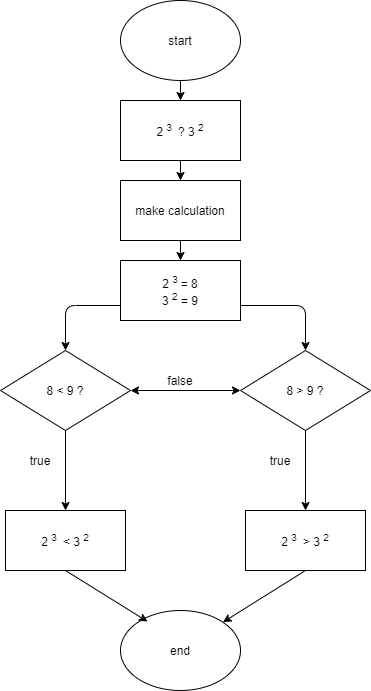

The diagram above was exported from draw.io. Its source (the exported page's mxGraphModel, read from the mxfile embedded in the PNG):
<mxGraphModel dx="1426" dy="1866" grid="1" gridSize="10" guides="1" tooltips="1" connect="1" arrows="1" fold="1" page="1" pageScale="1" pageWidth="850" pageHeight="1100" math="0" shadow="0">
  <root>
    <mxCell id="0" />
    <mxCell id="1" parent="0" />
    <mxCell id="Q3InhdZMHyvhmTwKXPqR-56" value="start" style="ellipse;whiteSpace=wrap;html=1;" vertex="1" parent="1">
      <mxGeometry x="330" y="-50" width="120" height="80" as="geometry" />
    </mxCell>
    <mxCell id="Q3InhdZMHyvhmTwKXPqR-57" value="2 &lt;sup&gt;3&amp;nbsp;&lt;/sup&gt;&amp;nbsp;? 3 &lt;sup&gt;2&lt;/sup&gt;" style="rounded=0;whiteSpace=wrap;html=1;" vertex="1" parent="1">
      <mxGeometry x="330" y="50" width="120" height="60" as="geometry" />
    </mxCell>
    <mxCell id="Q3InhdZMHyvhmTwKXPqR-58" value="" style="endArrow=classic;html=1;exitX=0.5;exitY=1;exitDx=0;exitDy=0;entryX=0.5;entryY=0;entryDx=0;entryDy=0;" edge="1" parent="1" source="Q3InhdZMHyvhmTwKXPqR-56" target="Q3InhdZMHyvhmTwKXPqR-57">
      <mxGeometry width="50" height="50" relative="1" as="geometry">
        <mxPoint x="410" y="320" as="sourcePoint" />
        <mxPoint x="460" y="270" as="targetPoint" />
      </mxGeometry>
    </mxCell>
    <mxCell id="Q3InhdZMHyvhmTwKXPqR-59" value="make calculation" style="rounded=0;whiteSpace=wrap;html=1;" vertex="1" parent="1">
      <mxGeometry x="330" y="130" width="120" height="60" as="geometry" />
    </mxCell>
    <mxCell id="Q3InhdZMHyvhmTwKXPqR-60" value="" style="endArrow=classic;html=1;exitX=0.5;exitY=1;exitDx=0;exitDy=0;entryX=0.5;entryY=0;entryDx=0;entryDy=0;" edge="1" parent="1" source="Q3InhdZMHyvhmTwKXPqR-57" target="Q3InhdZMHyvhmTwKXPqR-59">
      <mxGeometry width="50" height="50" relative="1" as="geometry">
        <mxPoint x="410" y="320" as="sourcePoint" />
        <mxPoint x="460" y="270" as="targetPoint" />
      </mxGeometry>
    </mxCell>
    <mxCell id="Q3InhdZMHyvhmTwKXPqR-61" value="&lt;span&gt;2&amp;nbsp;&lt;/span&gt;&lt;sup&gt;3 &lt;/sup&gt;= 8&lt;br&gt;3&amp;nbsp;&lt;sup&gt;2&lt;/sup&gt;&amp;nbsp;= 9" style="rounded=0;whiteSpace=wrap;html=1;" vertex="1" parent="1">
      <mxGeometry x="330" y="210" width="120" height="60" as="geometry" />
    </mxCell>
    <mxCell id="Q3InhdZMHyvhmTwKXPqR-62" value="" style="endArrow=classic;html=1;exitX=0.5;exitY=1;exitDx=0;exitDy=0;entryX=0.5;entryY=0;entryDx=0;entryDy=0;" edge="1" parent="1" source="Q3InhdZMHyvhmTwKXPqR-59" target="Q3InhdZMHyvhmTwKXPqR-61">
      <mxGeometry width="50" height="50" relative="1" as="geometry">
        <mxPoint x="410" y="300" as="sourcePoint" />
        <mxPoint x="460" y="250" as="targetPoint" />
      </mxGeometry>
    </mxCell>
    <mxCell id="Q3InhdZMHyvhmTwKXPqR-76" value="8 &amp;gt; 9 ?" style="rhombus;whiteSpace=wrap;html=1;" vertex="1" parent="1">
      <mxGeometry x="450" y="300" width="130" height="80" as="geometry" />
    </mxCell>
    <mxCell id="Q3InhdZMHyvhmTwKXPqR-77" value="" style="endArrow=classic;html=1;exitX=1;exitY=0.75;exitDx=0;exitDy=0;entryX=0.5;entryY=0;entryDx=0;entryDy=0;" edge="1" parent="1" source="Q3InhdZMHyvhmTwKXPqR-61" target="Q3InhdZMHyvhmTwKXPqR-76">
      <mxGeometry width="50" height="50" relative="1" as="geometry">
        <mxPoint x="410" y="300" as="sourcePoint" />
        <mxPoint x="460" y="250" as="targetPoint" />
        <Array as="points">
          <mxPoint x="515" y="255" />
        </Array>
      </mxGeometry>
    </mxCell>
    <mxCell id="Q3InhdZMHyvhmTwKXPqR-78" value="8 &amp;lt; 9 ?" style="rhombus;whiteSpace=wrap;html=1;" vertex="1" parent="1">
      <mxGeometry x="210" y="300" width="130" height="80" as="geometry" />
    </mxCell>
    <mxCell id="Q3InhdZMHyvhmTwKXPqR-80" value="" style="endArrow=classic;html=1;entryX=0.5;entryY=0;entryDx=0;entryDy=0;exitX=0.5;exitY=1;exitDx=0;exitDy=0;" edge="1" parent="1" source="Q3InhdZMHyvhmTwKXPqR-76" target="Q3InhdZMHyvhmTwKXPqR-89">
      <mxGeometry width="50" height="50" relative="1" as="geometry">
        <mxPoint x="400" y="370" as="sourcePoint" />
        <mxPoint x="520" y="330" as="targetPoint" />
      </mxGeometry>
    </mxCell>
    <mxCell id="Q3InhdZMHyvhmTwKXPqR-86" value="" style="endArrow=classic;html=1;exitX=0.5;exitY=1;exitDx=0;exitDy=0;entryX=0.5;entryY=0;entryDx=0;entryDy=0;" edge="1" parent="1" source="Q3InhdZMHyvhmTwKXPqR-78" target="Q3InhdZMHyvhmTwKXPqR-90">
      <mxGeometry width="50" height="50" relative="1" as="geometry">
        <mxPoint x="410" y="300" as="sourcePoint" />
        <mxPoint x="520" y="440" as="targetPoint" />
      </mxGeometry>
    </mxCell>
    <mxCell id="Q3InhdZMHyvhmTwKXPqR-89" value="&lt;span&gt;2&amp;nbsp;&lt;/span&gt;&lt;sup&gt;3&amp;nbsp;&lt;/sup&gt;&lt;span&gt;&amp;nbsp;&amp;gt; 3&amp;nbsp;&lt;/span&gt;&lt;sup&gt;2&lt;/sup&gt;" style="rounded=0;whiteSpace=wrap;html=1;" vertex="1" parent="1">
      <mxGeometry x="455" y="460" width="120" height="60" as="geometry" />
    </mxCell>
    <mxCell id="Q3InhdZMHyvhmTwKXPqR-90" value="&lt;span&gt;2&amp;nbsp;&lt;/span&gt;&lt;sup&gt;3&amp;nbsp;&lt;/sup&gt;&lt;span&gt;&amp;nbsp;&amp;lt; 3&amp;nbsp;&lt;/span&gt;&lt;sup&gt;2&lt;/sup&gt;" style="rounded=0;whiteSpace=wrap;html=1;" vertex="1" parent="1">
      <mxGeometry x="215" y="460" width="120" height="60" as="geometry" />
    </mxCell>
    <mxCell id="Q3InhdZMHyvhmTwKXPqR-92" value="end" style="ellipse;whiteSpace=wrap;html=1;" vertex="1" parent="1">
      <mxGeometry x="330" y="560" width="120" height="80" as="geometry" />
    </mxCell>
    <mxCell id="Q3InhdZMHyvhmTwKXPqR-93" value="" style="endArrow=classic;html=1;entryX=0.225;entryY=0.138;entryDx=0;entryDy=0;entryPerimeter=0;exitX=0.5;exitY=1;exitDx=0;exitDy=0;" edge="1" parent="1" source="Q3InhdZMHyvhmTwKXPqR-90" target="Q3InhdZMHyvhmTwKXPqR-92">
      <mxGeometry width="50" height="50" relative="1" as="geometry">
        <mxPoint x="450" y="500" as="sourcePoint" />
        <mxPoint x="460" y="250" as="targetPoint" />
      </mxGeometry>
    </mxCell>
    <mxCell id="Q3InhdZMHyvhmTwKXPqR-95" value="true" style="text;html=1;strokeColor=none;fillColor=none;align=center;verticalAlign=middle;whiteSpace=wrap;rounded=0;" vertex="1" parent="1">
      <mxGeometry x="230" y="400" width="40" height="20" as="geometry" />
    </mxCell>
    <mxCell id="Q3InhdZMHyvhmTwKXPqR-99" value="false" style="text;html=1;strokeColor=none;fillColor=none;align=center;verticalAlign=middle;whiteSpace=wrap;rounded=0;" vertex="1" parent="1">
      <mxGeometry x="370" y="320" width="40" height="20" as="geometry" />
    </mxCell>
    <mxCell id="Q3InhdZMHyvhmTwKXPqR-100" value="true" style="text;html=1;strokeColor=none;fillColor=none;align=center;verticalAlign=middle;whiteSpace=wrap;rounded=0;" vertex="1" parent="1">
      <mxGeometry x="470" y="400" width="40" height="20" as="geometry" />
    </mxCell>
    <mxCell id="Q3InhdZMHyvhmTwKXPqR-101" value="" style="endArrow=classic;html=1;exitX=0.5;exitY=1;exitDx=0;exitDy=0;entryX=1;entryY=0;entryDx=0;entryDy=0;" edge="1" parent="1" source="Q3InhdZMHyvhmTwKXPqR-89" target="Q3InhdZMHyvhmTwKXPqR-92">
      <mxGeometry width="50" height="50" relative="1" as="geometry">
        <mxPoint x="410" y="300" as="sourcePoint" />
        <mxPoint x="460" y="250" as="targetPoint" />
      </mxGeometry>
    </mxCell>
    <mxCell id="Q3InhdZMHyvhmTwKXPqR-102" value="" style="endArrow=classic;html=1;exitX=0;exitY=0.75;exitDx=0;exitDy=0;entryX=0.5;entryY=0;entryDx=0;entryDy=0;" edge="1" parent="1" source="Q3InhdZMHyvhmTwKXPqR-61" target="Q3InhdZMHyvhmTwKXPqR-78">
      <mxGeometry width="50" height="50" relative="1" as="geometry">
        <mxPoint x="410" y="350" as="sourcePoint" />
        <mxPoint x="460" y="300" as="targetPoint" />
        <Array as="points">
          <mxPoint x="275" y="255" />
        </Array>
      </mxGeometry>
    </mxCell>
    <mxCell id="Q3InhdZMHyvhmTwKXPqR-104" value="" style="endArrow=classic;startArrow=classic;html=1;entryX=0;entryY=0.5;entryDx=0;entryDy=0;exitX=1;exitY=0.5;exitDx=0;exitDy=0;" edge="1" parent="1" source="Q3InhdZMHyvhmTwKXPqR-78" target="Q3InhdZMHyvhmTwKXPqR-76">
      <mxGeometry width="50" height="50" relative="1" as="geometry">
        <mxPoint x="410" y="350" as="sourcePoint" />
        <mxPoint x="460" y="300" as="targetPoint" />
      </mxGeometry>
    </mxCell>
  </root>
</mxGraphModel>